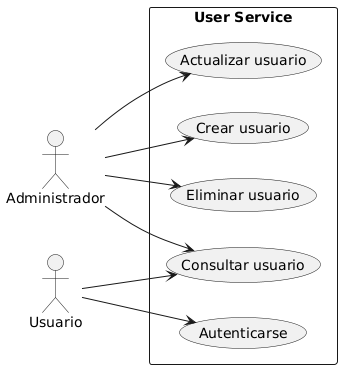

The diagram above was rendered by PlantUML. Its source (embedded in the PNG):
@startuml
left to right direction
actor Administrador
actor Usuario

rectangle "User Service" {
  usecase "Crear usuario" as CU1
  usecase "Consultar usuario" as CU2
  usecase "Actualizar usuario" as CU3
  usecase "Eliminar usuario" as CU4
  usecase "Autenticarse" as CU5
}

Administrador --> CU1
Administrador --> CU2
Administrador --> CU3
Administrador --> CU4

Usuario --> CU2
Usuario --> CU5
@enduml